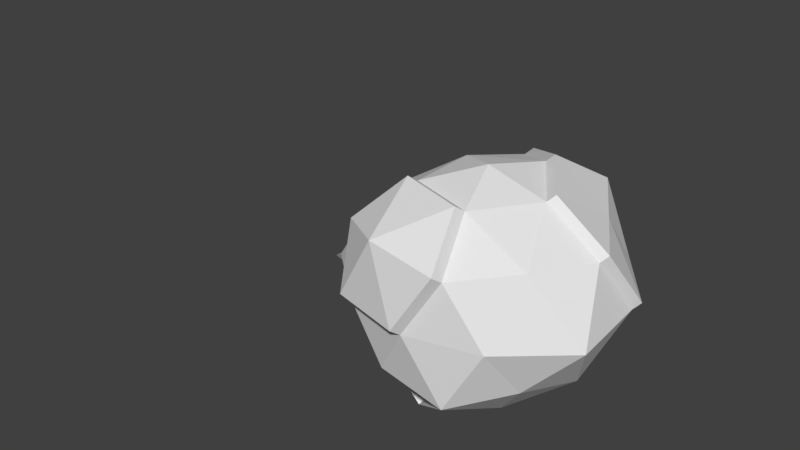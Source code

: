 # Source: Bait.blend  (saved by Blender 2.77.0; exported with 4.5.12 LTS)
import bpy
from mathutils import Matrix  # noqa: F401  (used for matrix-valued properties, if any)

bpy.ops.wm.read_factory_settings(use_empty=True)
scene = bpy.context.scene
scene.name = 'Scene'

# ---- collections
col_collection_1 = bpy.data.collections.new('Collection 1'); scene.collection.children.link(col_collection_1)

# ---- world
world_world = bpy.data.worlds.new('World'); scene.world = world_world
world_world.color = (0.05088, 0.05088, 0.05088)
world_world.use_sun_shadow = False
world_world.sun_shadow_jitter_overblur = 0.0
world_world.cycles.sampling_method = 'MANUAL'

# ---- meshes
me_icosphere = bpy.data.meshes.new('Icosphere')
me_icosphere.from_pydata([(0.0, 0.0, -1.113), (0.7305, -0.5307, -0.4525), (-0.2916, -0.898, -0.4792), (-0.9431, 0.0, -0.4715), (-0.2768, 0.8512, -0.4472), (0.7236, 0.5257, -0.4472), (0.3061, -0.9457, 0.5126), (-0.7755, -0.5654, 0.4845), (-0.7469, 0.5484, 0.4577), (0.6943, 0.4349, -0.3356), (0.9984, 0.0001924, 0.512), (0.0, 0.0, 1.0), (-0.1867, -0.5676, -0.959), (0.4254, -0.3091, -0.8509), (0.2954, -0.9104, -0.5932), (0.9, 0.0, -0.5504), (0.4262, 0.3096, -0.8523), (-0.5257, 0.0, -0.8507), (-0.6952, -0.5051, -0.5311), (-0.1625, 0.5, -0.8507), (-0.6882, 0.5, -0.5257), (0.2629, 0.809, -0.5257), (1.166, -0.3857, -0.004039), (1.112, 0.3637, -0.002327), (0.0, -1.027, 9.561e-05), (0.6288, -0.8655, 2.482e-06), (-1.166, -0.3857, -0.004039), (-0.6288, -0.8655, 2.482e-06), (-0.6836, 0.934, -0.006149), (-1.112, 0.3637, -0.002327), (0.6836, 0.934, -0.006149), (0.0, 1.187, -0.007387), (0.738, -0.5375, 0.5599), (-1.251, -0.3526, -0.06167), (-0.9072, 4.674e-05, 0.5608), (-0.3433, 1.025, 0.6451), (0.3969, 0.2188, -0.7407), (0.1625, -0.5001, 0.8507), (0.5257, 0.0, 0.8507), (-0.4253, -0.309, 0.8507), (-0.4259, 0.3094, 0.8517), (0.1754, 0.5219, 0.8976), (-0.6576, -0.9491, 0.0606), (-0.8044, -0.6491, 0.5451), (-0.3223, -0.9901, 0.6514), (0.1336, -0.5837, 0.9113), (0.2772, -1.029, 0.5731), (-0.4542, -0.3926, 0.9113), (-0.02887, -1.111, 0.06069), (-1.028, 0.03304, -0.5292), (-0.6105, 0.03304, -0.9083), (-0.773, 0.533, -0.5834), (-1.197, 0.3967, -0.05996), (-0.7683, 0.967, -0.06378), (1.161, 0.4169, 0.04957), (1.047, 0.05342, 0.5639), (0.04847, 1.241, 0.04451), (0.4023, 1.113, 0.615), (-0.2948, 1.078, 0.697), (0.7418, 0.5584, 0.5806), (0.2238, 0.5751, 0.9495), (0.732, 0.9872, 0.04574), (0.5742, 0.05322, 0.9025), (-0.1918, 0.4092, -0.739), (-0.0293, -0.0908, -1.002), (0.2336, 0.7182, -0.4141), (-0.3061, 0.7604, -0.3356), (0.3517, -0.7905, -0.4983), (-0.2353, -0.778, -0.3843), (-0.1304, -0.4477, -0.8642), (-0.6389, -0.3851, -0.4362), (-0.7291, -0.08243, 0.3658), (-0.5689, 0.466, 0.2627), (-0.2479, 0.2269, 0.6567), (-0.1653, 0.9424, 0.4501)], [], [(0, 13, 12), (1, 13, 15), (0, 12, 17), (0, 17, 19), (4, 21, 65, 66), (1, 15, 22), (2, 14, 24), (3, 18, 26), (4, 20, 28), (5, 21, 30), (1, 22, 25), (2, 24, 27), (29, 28, 53, 52), (4, 28, 31), (5, 30, 23), (6, 32, 37), (7, 27, 42, 43), (35, 8, 72, 74), (36, 65, 9), (64, 63, 36), (38, 41, 11), (23, 30, 61, 54), (38, 10, 55, 62), (41, 40, 11), (41, 35, 40), (8, 34, 71, 72), (40, 39, 11), (40, 34, 39), (34, 7, 39), (39, 37, 11), (27, 24, 48, 42), (6, 37, 45, 46), (37, 38, 11), (37, 32, 38), (32, 10, 38), (31, 35, 58, 56), (41, 38, 62, 60), (35, 41, 60, 58), (10, 23, 54, 55), (31, 28, 35), (28, 8, 35), (29, 34, 8), (29, 26, 34), (26, 7, 34), (37, 39, 47, 45), (39, 7, 43, 47), (24, 6, 46, 48), (25, 32, 6), (25, 22, 32), (22, 10, 32), (30, 31, 56, 61), (30, 21, 31), (21, 4, 31), (28, 29, 8), (26, 29, 52, 33), (20, 17, 50, 51), (26, 27, 7), (26, 18, 27), (18, 2, 27), (24, 25, 6), (24, 14, 25), (14, 1, 25), (22, 23, 10), (22, 15, 23), (15, 5, 23), (16, 0, 64, 36), (0, 19, 63, 64), (21, 5, 9, 65), (19, 20, 4), (19, 17, 20), (17, 3, 49, 50), (17, 18, 3), (17, 12, 18), (12, 14, 67, 69), (15, 16, 5), (15, 13, 16), (13, 0, 16), (14, 2, 68, 67), (12, 13, 14), (13, 1, 14), (43, 44, 47), (47, 44, 45), (44, 46, 45), (42, 44, 43), (42, 48, 44), (48, 46, 44), (49, 33, 52), (53, 51, 52), (51, 49, 52), (50, 49, 51), (3, 26, 33, 49), (28, 20, 51, 53), (57, 58, 60), (55, 59, 62), (62, 59, 60), (59, 57, 60), (54, 59, 55), (54, 61, 59), (61, 57, 59), (56, 58, 57), (61, 56, 57), (36, 63, 65), (63, 66, 65), (19, 4, 66, 63), (5, 16, 36, 9), (69, 68, 70), (69, 67, 68), (2, 18, 70, 68), (18, 12, 69, 70), (72, 71, 73), (74, 72, 73), (34, 40, 73, 71), (40, 35, 74, 73)])
_ca = me_icosphere.color_attributes.new('Col', 'BYTE_COLOR', 'CORNER')
_ca.data.foreach_set('color', [0.06848, 0.04667, 0.0331, 1.0, 0.06848, 0.04667, 0.0331, 1.0, 0.06848, 0.04667, 0.0331, 1.0, 0.06848, 0.04667, 0.0331, 1.0, 0.06848, 0.04667, 0.0331, 1.0, 0.06848, 0.04667, 0.0331, 1.0, 0.06848, 0.04667, 0.0331, 1.0, 0.06848, 0.04667, 0.0331, 1.0, 0.06848, 0.04667, 0.0331, 1.0, 0.06848, 0.04667, 0.0331, 1.0, 0.06848, 0.04667, 0.0331, 1.0, 0.06848, 0.04667, 0.0331, 1.0, 0.06848, 0.04667, 0.0331, 1.0, 0.06848, 0.04667, 0.0331, 1.0, 0.06848, 0.04667, 0.0331, 1.0, 0.06848, 0.04667, 0.0331, 1.0, 0.06848, 0.04667, 0.0331, 1.0, 0.06848, 0.04667, 0.0331, 1.0, 0.06848, 0.04667, 0.0331, 1.0, 0.06848, 0.04667, 0.0331, 1.0, 0.06848, 0.04667, 0.0331, 1.0, 0.06848, 0.04667, 0.0331, 1.0, 0.06848, 0.04667, 0.0331, 1.0, 0.06848, 0.04667, 0.0331, 1.0, 0.06848, 0.04667, 0.0331, 1.0, 0.06848, 0.04667, 0.0331, 1.0, 0.06848, 0.04667, 0.0331, 1.0, 0.06848, 0.04667, 0.0331, 1.0, 0.06848, 0.04667, 0.0331, 1.0, 0.06848, 0.04667, 0.0331, 1.0, 0.06848, 0.04667, 0.0331, 1.0, 0.06848, 0.04667, 0.0331, 1.0, 0.06848, 0.04667, 0.0331, 1.0, 0.06848, 0.04667, 0.0331, 1.0, 0.06848, 0.04667, 0.0331, 1.0, 0.06848, 0.04667, 0.0331, 1.0, 0.06848, 0.04667, 0.0331, 1.0, 0.1878, 0.02029, 0.04519, 1.0, 0.1878, 0.02029, 0.04519, 1.0, 0.1878, 0.02029, 0.04519, 1.0, 0.1878, 0.02029, 0.04519, 1.0, 0.06848, 0.04667, 0.0331, 1.0, 0.06848, 0.04667, 0.0331, 1.0, 0.06848, 0.04667, 0.0331, 1.0, 0.06848, 0.04667, 0.0331, 1.0, 0.06848, 0.04667, 0.0331, 1.0, 0.06848, 0.04667, 0.0331, 1.0, 0.06848, 0.04667, 0.0331, 1.0, 0.06848, 0.04667, 0.0331, 1.0, 0.06848, 0.04667, 0.0331, 1.0, 0.3419, 0.2423, 0.2159, 1.0, 0.3419, 0.2423, 0.2159, 1.0, 0.3419, 0.2423, 0.2159, 1.0, 0.3419, 0.2423, 0.2159, 1.0, 0.06848, 0.04667, 0.0331, 1.0, 0.06848, 0.04667, 0.0331, 1.0, 0.06848, 0.04667, 0.0331, 1.0, 0.06848, 0.04667, 0.0331, 1.0, 0.6376, 0.05613, 0.1413, 1.0, 0.6376, 0.05613, 0.1413, 1.0, 0.6376, 0.05613, 0.1413, 1.0, 0.6376, 0.05613, 0.1413, 1.0, 0.6376, 0.05613, 0.1413, 1.0, 0.6376, 0.05613, 0.1413, 1.0, 0.06848, 0.04667, 0.0331, 1.0, 0.06848, 0.04667, 0.0331, 1.0, 0.06848, 0.04667, 0.0331, 1.0, 0.5711, 0.1301, 0.0, 1.0, 0.5711, 0.1301, 0.0, 1.0, 0.5711, 0.1301, 0.0, 1.0, 0.5711, 0.1301, 0.0, 1.0, 0.5711, 0.1301, 0.0, 1.0, 0.5711, 0.1301, 0.0, 1.0, 0.5711, 0.1301, 0.0, 1.0, 0.5711, 0.1301, 0.0, 1.0, 0.06848, 0.04667, 0.0331, 1.0, 0.06848, 0.04667, 0.0331, 1.0, 0.06848, 0.04667, 0.0331, 1.0, 0.06848, 0.04667, 0.0331, 1.0, 0.06848, 0.04667, 0.0331, 1.0, 0.06848, 0.04667, 0.0331, 1.0, 0.06848, 0.04667, 0.0331, 1.0, 0.06848, 0.04667, 0.0331, 1.0, 0.06848, 0.04667, 0.0331, 1.0, 0.06848, 0.04667, 0.0331, 1.0, 0.06848, 0.04667, 0.0331, 1.0, 0.06848, 0.04667, 0.0331, 1.0, 0.06848, 0.04667, 0.0331, 1.0, 0.06848, 0.04667, 0.0331, 1.0, 0.06848, 0.04667, 0.0331, 1.0, 0.06848, 0.04667, 0.0331, 1.0, 0.06848, 0.04667, 0.0331, 1.0, 0.06848, 0.04667, 0.0331, 1.0, 0.06848, 0.04667, 0.0331, 1.0, 0.06848, 0.04667, 0.0331, 1.0, 0.06848, 0.04667, 0.0331, 1.0, 0.06848, 0.04667, 0.0331, 1.0, 0.3419, 0.2423, 0.2159, 1.0, 0.3419, 0.2423, 0.2159, 1.0, 0.3419, 0.2423, 0.2159, 1.0, 0.3419, 0.2423, 0.2159, 1.0, 0.3419, 0.2423, 0.2159, 1.0, 0.3419, 0.2423, 0.2159, 1.0, 0.3419, 0.2423, 0.2159, 1.0, 0.3419, 0.2423, 0.2159, 1.0, 0.06848, 0.04667, 0.0331, 1.0, 0.06848, 0.04667, 0.0331, 1.0, 0.06848, 0.04667, 0.0331, 1.0, 0.06848, 0.04667, 0.0331, 1.0, 0.06848, 0.04667, 0.0331, 1.0, 0.06848, 0.04667, 0.0331, 1.0, 0.06848, 0.04667, 0.0331, 1.0, 0.06848, 0.04667, 0.0331, 1.0, 0.06848, 0.04667, 0.0331, 1.0, 0.5711, 0.1301, 0.0, 1.0, 0.5711, 0.1301, 0.0, 1.0, 0.5711, 0.1301, 0.0, 1.0, 0.5711, 0.1301, 0.0, 1.0, 0.5711, 0.1301, 0.0, 1.0, 0.5711, 0.1301, 0.0, 1.0, 0.5711, 0.1301, 0.0, 1.0, 0.5711, 0.1301, 0.0, 1.0, 0.5711, 0.1301, 0.0, 1.0, 0.5711, 0.1301, 0.0, 1.0, 0.5711, 0.1301, 0.0, 1.0, 0.5711, 0.1301, 0.0, 1.0, 0.5711, 0.1301, 0.0, 1.0, 0.5711, 0.1301, 0.0, 1.0, 0.5711, 0.1301, 0.0, 1.0, 0.5711, 0.1301, 0.0, 1.0, 0.06848, 0.04667, 0.0331, 1.0, 0.06848, 0.04667, 0.0331, 1.0, 0.06848, 0.04667, 0.0331, 1.0, 0.06848, 0.04667, 0.0331, 1.0, 0.06848, 0.04667, 0.0331, 1.0, 0.06848, 0.04667, 0.0331, 1.0, 0.06848, 0.04667, 0.0331, 1.0, 0.06848, 0.04667, 0.0331, 1.0, 0.06848, 0.04667, 0.0331, 1.0, 0.06848, 0.04667, 0.0331, 1.0, 0.06848, 0.04667, 0.0331, 1.0, 0.06848, 0.04667, 0.0331, 1.0, 0.06848, 0.04667, 0.0331, 1.0, 0.06848, 0.04667, 0.0331, 1.0, 0.06848, 0.04667, 0.0331, 1.0, 0.3419, 0.2423, 0.2159, 1.0, 0.3419, 0.2423, 0.2159, 1.0, 0.3419, 0.2423, 0.2159, 1.0, 0.3419, 0.2423, 0.2159, 1.0, 0.3419, 0.2423, 0.2159, 1.0, 0.3419, 0.2423, 0.2159, 1.0, 0.3419, 0.2423, 0.2159, 1.0, 0.3419, 0.2423, 0.2159, 1.0, 0.3419, 0.2423, 0.2159, 1.0, 0.3419, 0.2423, 0.2159, 1.0, 0.3419, 0.2423, 0.2159, 1.0, 0.3419, 0.2423, 0.2159, 1.0, 0.06848, 0.04667, 0.0331, 1.0, 0.06848, 0.04667, 0.0331, 1.0, 0.06848, 0.04667, 0.0331, 1.0, 0.06848, 0.04667, 0.0331, 1.0, 0.06848, 0.04667, 0.0331, 1.0, 0.06848, 0.04667, 0.0331, 1.0, 0.06848, 0.04667, 0.0331, 1.0, 0.06848, 0.04667, 0.0331, 1.0, 0.06848, 0.04667, 0.0331, 1.0, 0.5711, 0.1301, 0.0, 1.0, 0.5711, 0.1301, 0.0, 1.0, 0.5711, 0.1301, 0.0, 1.0, 0.5711, 0.1301, 0.0, 1.0, 0.06848, 0.04667, 0.0331, 1.0, 0.06848, 0.04667, 0.0331, 1.0, 0.06848, 0.04667, 0.0331, 1.0, 0.06848, 0.04667, 0.0331, 1.0, 0.06848, 0.04667, 0.0331, 1.0, 0.06848, 0.04667, 0.0331, 1.0, 0.06848, 0.04667, 0.0331, 1.0, 0.06848, 0.04667, 0.0331, 1.0, 0.06848, 0.04667, 0.0331, 1.0, 0.1878, 0.02029, 0.04519, 1.0, 0.1878, 0.02029, 0.04519, 1.0, 0.1878, 0.02029, 0.04519, 1.0, 0.1878, 0.02029, 0.04519, 1.0, 0.1878, 0.02029, 0.04519, 1.0, 0.1878, 0.02029, 0.04519, 1.0, 0.1878, 0.02029, 0.04519, 1.0, 0.1878, 0.02029, 0.04519, 1.0, 0.06848, 0.04667, 0.0331, 1.0, 0.06848, 0.04667, 0.0331, 1.0, 0.06848, 0.04667, 0.0331, 1.0, 0.06848, 0.04667, 0.0331, 1.0, 0.06848, 0.04667, 0.0331, 1.0, 0.06848, 0.04667, 0.0331, 1.0, 0.06848, 0.04667, 0.0331, 1.0, 0.06848, 0.04667, 0.0331, 1.0, 0.06848, 0.04667, 0.0331, 1.0, 0.06848, 0.04667, 0.0331, 1.0, 0.06848, 0.04667, 0.0331, 1.0, 0.06848, 0.04667, 0.0331, 1.0, 0.06848, 0.04667, 0.0331, 1.0, 0.06848, 0.04667, 0.0331, 1.0, 0.06848, 0.04667, 0.0331, 1.0, 0.06848, 0.04667, 0.0331, 1.0, 0.06848, 0.04667, 0.0331, 1.0, 0.06848, 0.04667, 0.0331, 1.0, 0.06848, 0.04667, 0.0331, 1.0, 0.06848, 0.04667, 0.0331, 1.0, 0.06848, 0.04667, 0.0331, 1.0, 0.06848, 0.04667, 0.0331, 1.0, 0.06848, 0.04667, 0.0331, 1.0, 0.06848, 0.04667, 0.0331, 1.0, 0.06848, 0.04667, 0.0331, 1.0, 0.06848, 0.04667, 0.0331, 1.0, 0.06848, 0.04667, 0.0331, 1.0, 0.06848, 0.04667, 0.0331, 1.0, 0.06848, 0.04667, 0.0331, 1.0, 0.06848, 0.04667, 0.0331, 1.0, 0.06848, 0.04667, 0.0331, 1.0, 0.06848, 0.04667, 0.0331, 1.0, 0.06848, 0.04667, 0.0331, 1.0, 0.06848, 0.04667, 0.0331, 1.0, 0.06848, 0.04667, 0.0331, 1.0, 0.06848, 0.04667, 0.0331, 1.0, 0.06848, 0.04667, 0.0331, 1.0, 0.06848, 0.04667, 0.0331, 1.0, 0.06848, 0.04667, 0.0331, 1.0, 0.06848, 0.04667, 0.0331, 1.0, 0.06848, 0.04667, 0.0331, 1.0, 0.06848, 0.04667, 0.0331, 1.0, 0.06848, 0.04667, 0.0331, 1.0, 0.06848, 0.04667, 0.0331, 1.0, 0.06848, 0.04667, 0.0331, 1.0, 0.1878, 0.02029, 0.04519, 1.0, 0.1878, 0.02029, 0.04519, 1.0, 0.1878, 0.02029, 0.04519, 1.0, 0.1878, 0.02029, 0.04519, 1.0, 0.06848, 0.04667, 0.0331, 1.0, 0.06848, 0.04667, 0.0331, 1.0, 0.06848, 0.04667, 0.0331, 1.0, 0.06848, 0.04667, 0.0331, 1.0, 0.06848, 0.04667, 0.0331, 1.0, 0.06848, 0.04667, 0.0331, 1.0, 0.06848, 0.04667, 0.0331, 1.0, 0.06848, 0.04667, 0.0331, 1.0, 0.06848, 0.04667, 0.0331, 1.0, 0.06848, 0.04667, 0.0331, 1.0, 0.06848, 0.04667, 0.0331, 1.0, 0.06848, 0.04667, 0.0331, 1.0, 0.06848, 0.04667, 0.0331, 1.0, 0.06848, 0.04667, 0.0331, 1.0, 0.06848, 0.04667, 0.0331, 1.0, 0.06848, 0.04667, 0.0331, 1.0, 0.06848, 0.04667, 0.0331, 1.0, 0.06848, 0.04667, 0.0331, 1.0, 0.06848, 0.04667, 0.0331, 1.0, 0.06848, 0.04667, 0.0331, 1.0, 0.06848, 0.04667, 0.0331, 1.0, 0.06848, 0.04667, 0.0331, 1.0, 0.06848, 0.04667, 0.0331, 1.0, 0.06848, 0.04667, 0.0331, 1.0, 0.06848, 0.04667, 0.0331, 1.0, 0.06848, 0.04667, 0.0331, 1.0, 0.06848, 0.04667, 0.0331, 1.0, 0.06848, 0.04667, 0.0331, 1.0, 0.06848, 0.04667, 0.0331, 1.0, 0.3419, 0.2423, 0.2159, 1.0, 0.3419, 0.2423, 0.2159, 1.0, 0.3419, 0.2423, 0.2159, 1.0, 0.3419, 0.2423, 0.2159, 1.0, 0.3419, 0.2423, 0.2159, 1.0, 0.3419, 0.2423, 0.2159, 1.0, 0.3419, 0.2423, 0.2159, 1.0, 0.3419, 0.2423, 0.2159, 1.0, 0.3419, 0.2423, 0.2159, 1.0, 0.3419, 0.2423, 0.2159, 1.0, 0.3419, 0.2423, 0.2159, 1.0, 0.3419, 0.2423, 0.2159, 1.0, 0.3419, 0.2423, 0.2159, 1.0, 0.3419, 0.2423, 0.2159, 1.0, 0.3419, 0.2423, 0.2159, 1.0, 0.3419, 0.2423, 0.2159, 1.0, 0.3419, 0.2423, 0.2159, 1.0, 0.3419, 0.2423, 0.2159, 1.0, 0.1878, 0.02029, 0.04519, 1.0, 0.1878, 0.02029, 0.04519, 1.0, 0.1878, 0.02029, 0.04519, 1.0, 0.1878, 0.02029, 0.04519, 1.0, 0.1878, 0.02029, 0.04519, 1.0, 0.1878, 0.02029, 0.04519, 1.0, 0.1878, 0.02029, 0.04519, 1.0, 0.1878, 0.02029, 0.04519, 1.0, 0.1878, 0.02029, 0.04519, 1.0, 0.1878, 0.02029, 0.04519, 1.0, 0.1878, 0.02029, 0.04519, 1.0, 0.1878, 0.02029, 0.04519, 1.0, 0.1878, 0.02029, 0.04519, 1.0, 0.1878, 0.02029, 0.04519, 1.0, 0.1878, 0.02029, 0.04519, 1.0, 0.1878, 0.02029, 0.04519, 1.0, 0.1878, 0.02029, 0.04519, 1.0, 0.1878, 0.02029, 0.04519, 1.0, 0.1878, 0.02029, 0.04519, 1.0, 0.1878, 0.02029, 0.04519, 1.0, 0.5711, 0.1301, 0.0, 1.0, 0.5711, 0.1301, 0.0, 1.0, 0.5711, 0.1301, 0.0, 1.0, 0.5711, 0.1301, 0.0, 1.0, 0.5711, 0.1301, 0.0, 1.0, 0.5711, 0.1301, 0.0, 1.0, 0.5711, 0.1301, 0.0, 1.0, 0.5711, 0.1301, 0.0, 1.0, 0.5711, 0.1301, 0.0, 1.0, 0.5711, 0.1301, 0.0, 1.0, 0.5711, 0.1301, 0.0, 1.0, 0.5711, 0.1301, 0.0, 1.0, 0.5711, 0.1301, 0.0, 1.0, 0.5711, 0.1301, 0.0, 1.0, 0.5711, 0.1301, 0.0, 1.0, 0.5711, 0.1301, 0.0, 1.0, 0.5711, 0.1301, 0.0, 1.0, 0.5711, 0.1301, 0.0, 1.0, 0.5711, 0.1301, 0.0, 1.0, 0.5711, 0.1301, 0.0, 1.0, 0.5711, 0.1301, 0.0, 1.0, 0.5711, 0.1301, 0.0, 1.0, 0.5711, 0.1301, 0.0, 1.0, 0.5711, 0.1301, 0.0, 1.0, 0.5711, 0.1301, 0.0, 1.0, 0.5711, 0.1301, 0.0, 1.0, 0.5711, 0.1301, 0.0, 1.0, 0.6376, 0.05613, 0.1413, 1.0, 0.6376, 0.05613, 0.1413, 1.0, 0.6376, 0.05613, 0.1413, 1.0, 0.6376, 0.05613, 0.1413, 1.0, 0.6376, 0.05613, 0.1413, 1.0, 0.6376, 0.05613, 0.1413, 1.0, 0.06848, 0.04667, 0.0331, 1.0, 0.06848, 0.04667, 0.0331, 1.0, 0.06848, 0.04667, 0.0331, 1.0, 0.06848, 0.04667, 0.0331, 1.0, 0.06848, 0.04667, 0.0331, 1.0, 0.06848, 0.04667, 0.0331, 1.0, 0.06848, 0.04667, 0.0331, 1.0, 0.06848, 0.04667, 0.0331, 1.0, 0.5711, 0.4621, 0.01096, 1.0, 0.5711, 0.4621, 0.01096, 1.0, 0.5711, 0.4621, 0.01096, 1.0, 0.5711, 0.4621, 0.01096, 1.0, 0.5711, 0.4621, 0.01096, 1.0, 0.5711, 0.4621, 0.01096, 1.0, 0.06848, 0.04667, 0.0331, 1.0, 0.06848, 0.04667, 0.0331, 1.0, 0.06848, 0.04667, 0.0331, 1.0, 0.06848, 0.04667, 0.0331, 1.0, 0.06848, 0.04667, 0.0331, 1.0, 0.06848, 0.04667, 0.0331, 1.0, 0.06848, 0.04667, 0.0331, 1.0, 0.06848, 0.04667, 0.0331, 1.0, 0.06848, 0.04667, 0.0331, 1.0, 0.06848, 0.04667, 0.0331, 1.0, 0.06848, 0.04667, 0.0331, 1.0, 0.06848, 0.04667, 0.0331, 1.0, 0.06848, 0.04667, 0.0331, 1.0, 0.06848, 0.04667, 0.0331, 1.0, 0.06848, 0.04667, 0.0331, 1.0, 0.06848, 0.04667, 0.0331, 1.0, 0.06848, 0.04667, 0.0331, 1.0, 0.06848, 0.04667, 0.0331, 1.0, 0.06848, 0.04667, 0.0331, 1.0, 0.06848, 0.04667, 0.0331, 1.0, 0.06848, 0.04667, 0.0331, 1.0, 0.06848, 0.04667, 0.0331, 1.0])
me_icosphere.use_remesh_preserve_volume = False
me_icosphere.use_remesh_preserve_attributes = False
me_icosphere.use_mirror_vertex_groups = False
me_icosphere.use_paint_bone_selection = False
me_icosphere.use_paint_mask = True
me_icosphere.update()
me_cube = bpy.data.meshes.new('Cube')
me_cube.from_pydata([], [], [])
me_cube.use_remesh_preserve_volume = False
me_cube.use_remesh_preserve_attributes = False
me_cube.use_mirror_vertex_groups = False
me_cube.update()

# ---- objects
ob_icosphere = bpy.data.objects.new('Icosphere', me_icosphere)
ob_cube = bpy.data.objects.new('Cube', me_cube)

# ---- transforms, parenting, visibility, modifiers, constraints
ob_icosphere.location = (0.0, 0.0, 0.0)
ob_icosphere.lineart.crease_threshold = 0.0
_m = ob_icosphere.modifiers.new('Triangulate', 'TRIANGULATE')
ob_cube.location = (-3.544, 1.909, -0.02367)
ob_cube.lineart.crease_threshold = 0.0

# ---- collection membership
col_collection_1.objects.link(ob_icosphere)
col_collection_1.objects.link(ob_cube)

# ---- scene / render settings (as saved in the file)
scene.frame_start = 1; scene.frame_end = 250; scene.frame_set(1)
scene.render.engine = 'BLENDER_EEVEE_NEXT'
scene.render.resolution_percentage = 50
scene.render.dither_intensity = 0.0
scene.cycles.use_denoising = False
scene.cycles.samples = 128
scene.cycles.sampling_pattern = 'TABULATED_SOBOL'
scene.cycles.light_sampling_threshold = 0.0
scene.cycles.use_adaptive_sampling = False
scene.cycles.use_light_tree = False
scene.cycles.blur_glossy = 0.0
scene.cycles.sample_clamp_indirect = 0.0
scene.view_settings.view_transform = 'Standard'
bpy.context.view_layer.update()

# ---- added for rendering (the .blend has no active camera and no usable light): camera, sun
cam_auto = bpy.data.cameras.new('AutoCamera')
cam_auto.lens = 50.0
cam_auto.sensor_width = 36.0
cam_auto.clip_end = 1000.0
ob_auto_camera = bpy.data.objects.new('AutoCamera', cam_auto)
scene.collection.objects.link(ob_auto_camera)
ob_auto_camera.location = (4.345, -6.24176, 4.37053)
ob_auto_camera.rotation_euler = (1.09748, -7.21219e-08, 0.694738)
scene.camera = ob_auto_camera
light_auto_sun = bpy.data.lights.new('AutoSun', 'SUN')
light_auto_sun.energy = 3.0
light_auto_sun.angle = 0.0523599
ob_auto_sun = bpy.data.objects.new('AutoSun', light_auto_sun)
scene.collection.objects.link(ob_auto_sun)
ob_auto_sun.rotation_euler = (0.872665, 0.174533, 0.523599)
bpy.context.view_layer.update()
